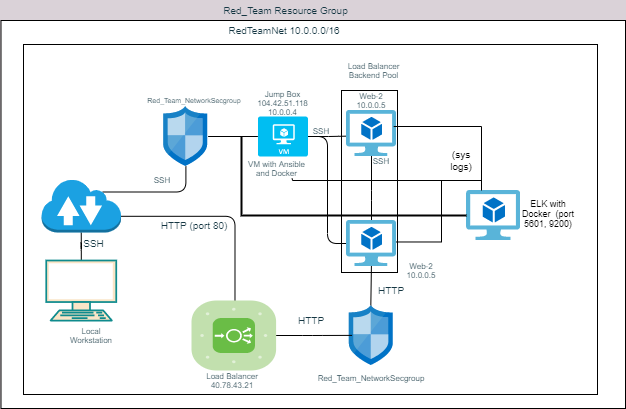

The diagram above was exported from draw.io. Its source (the exported page's mxGraphModel, read from the mxfile embedded in the PNG):
<mxGraphModel dx="1422" dy="762" grid="1" gridSize="14" guides="1" tooltips="1" connect="1" arrows="0" fold="1" page="1" pageScale="1" pageWidth="1100" pageHeight="850" background="#DAD2D8" math="0" shadow="0">
  <root>
    <mxCell id="0" />
    <mxCell id="1" parent="0" />
    <mxCell id="aM-W3s4LZAvNLyPUomPD-24" value="" style="rounded=0;whiteSpace=wrap;html=1;fontSize=9;" vertex="1" parent="1">
      <mxGeometry x="89.5" y="200" width="624.5" height="388" as="geometry" />
    </mxCell>
    <mxCell id="aM-W3s4LZAvNLyPUomPD-23" value="" style="rounded=0;whiteSpace=wrap;html=1;fontSize=9;" vertex="1" parent="1">
      <mxGeometry x="112" y="224" width="574" height="350" as="geometry" />
    </mxCell>
    <mxCell id="lWpmC1bdeaoGdhd8P9SH-6" style="edgeStyle=orthogonalEdgeStyle;curved=0;rounded=1;sketch=0;orthogonalLoop=1;jettySize=auto;html=1;exitX=0.5;exitY=1;exitDx=0;exitDy=0;exitPerimeter=0;fillColor=#FAE5C7;fontColor=#143642;verticalAlign=middle;strokeColor=none;" parent="1" source="lWpmC1bdeaoGdhd8P9SH-140" edge="1">
      <mxGeometry relative="1" as="geometry">
        <mxPoint x="179.68965517241372" y="500.0000000000001" as="targetPoint" />
      </mxGeometry>
    </mxCell>
    <mxCell id="lWpmC1bdeaoGdhd8P9SH-59" style="edgeStyle=orthogonalEdgeStyle;rounded=1;sketch=0;orthogonalLoop=1;jettySize=auto;html=1;exitX=0.77;exitY=0.25;exitDx=0;exitDy=0;exitPerimeter=0;endArrow=none;endFill=0;strokeColor=#000000;fillColor=#FAE5C7;fontColor=#143642;" parent="1" source="4yHh5xdyAt7nSs9n064W-5" target="lWpmC1bdeaoGdhd8P9SH-31" edge="1">
      <mxGeometry relative="1" as="geometry" />
    </mxCell>
    <mxCell id="lWpmC1bdeaoGdhd8P9SH-143" style="edgeStyle=orthogonalEdgeStyle;sketch=0;orthogonalLoop=1;jettySize=auto;html=1;exitX=0.5;exitY=1;exitDx=0;exitDy=0;exitPerimeter=0;startArrow=none;startFill=0;endArrow=none;endFill=0;fillColor=#FAE5C7;fontSize=7;fontColor=#143642;" parent="1" source="4yHh5xdyAt7nSs9n064W-5" target="4yHh5xdyAt7nSs9n064W-27" edge="1">
      <mxGeometry relative="1" as="geometry" />
    </mxCell>
    <mxCell id="4yHh5xdyAt7nSs9n064W-5" value="" style="outlineConnect=0;dashed=0;verticalLabelPosition=bottom;verticalAlign=top;align=center;html=1;shape=mxgraph.aws3.internet_2;fillColor=#1ba1e2;strokeColor=#006EAF;fontColor=#ffffff;" parent="1" vertex="1">
      <mxGeometry x="130" y="358" width="79.5" height="54" as="geometry" />
    </mxCell>
    <mxCell id="lWpmC1bdeaoGdhd8P9SH-12" value="SSH" style="text;html=1;strokeColor=none;fillColor=none;align=center;verticalAlign=middle;whiteSpace=wrap;rounded=0;sketch=0;fontColor=#143642;fontStyle=0;fontSize=10;" parent="1" vertex="1">
      <mxGeometry x="164.5" y="413" width="35.25" height="20" as="geometry" />
    </mxCell>
    <mxCell id="lWpmC1bdeaoGdhd8P9SH-31" value="" style="aspect=fixed;html=1;points=[];align=center;image;fontSize=12;image=img/lib/mscae/Network_Security_Groups_Classic.svg;rounded=0;sketch=0;strokeColor=#0F8B8D;strokeWidth=2;fillColor=#FAE5C7;gradientColor=none;" parent="1" vertex="1">
      <mxGeometry x="252.2" y="286" width="44.4" height="60" as="geometry" />
    </mxCell>
    <mxCell id="lWpmC1bdeaoGdhd8P9SH-46" value="Red_Team_NetworkSecgroup" style="text;html=1;strokeColor=none;fillColor=none;align=center;verticalAlign=middle;whiteSpace=wrap;rounded=0;sketch=0;fontColor=#143642;fontSize=7;" parent="1" vertex="1">
      <mxGeometry x="281.7" y="270" width="2.2" height="20" as="geometry" />
    </mxCell>
    <mxCell id="lWpmC1bdeaoGdhd8P9SH-65" value="HTTP (port 80)" style="text;html=1;strokeColor=none;fillColor=none;align=center;verticalAlign=middle;whiteSpace=wrap;rounded=0;sketch=0;fontColor=#143642;fontSize=10;" parent="1" vertex="1">
      <mxGeometry x="230.6" y="400" width="104.4" height="10" as="geometry" />
    </mxCell>
    <mxCell id="lWpmC1bdeaoGdhd8P9SH-86" style="edgeStyle=orthogonalEdgeStyle;sketch=0;orthogonalLoop=1;jettySize=auto;html=1;exitX=0;exitY=0.5;exitDx=0;exitDy=0;exitPerimeter=0;endArrow=none;endFill=0;fillColor=#FAE5C7;fontColor=#143642;" parent="1" source="lWpmC1bdeaoGdhd8P9SH-71" target="lWpmC1bdeaoGdhd8P9SH-31" edge="1">
      <mxGeometry relative="1" as="geometry" />
    </mxCell>
    <mxCell id="lWpmC1bdeaoGdhd8P9SH-118" style="edgeStyle=elbowEdgeStyle;sketch=0;orthogonalLoop=1;jettySize=auto;html=1;exitX=1;exitY=0.5;exitDx=0;exitDy=0;exitPerimeter=0;entryX=0;entryY=0.5;entryDx=0;entryDy=0;entryPerimeter=0;startArrow=none;startFill=0;endArrow=none;endFill=0;fillColor=#FAE5C7;fontSize=8;fontColor=#143642;" parent="1" source="lWpmC1bdeaoGdhd8P9SH-71" target="lWpmC1bdeaoGdhd8P9SH-91" edge="1">
      <mxGeometry relative="1" as="geometry" />
    </mxCell>
    <mxCell id="lWpmC1bdeaoGdhd8P9SH-119" style="edgeStyle=elbowEdgeStyle;sketch=0;orthogonalLoop=1;jettySize=auto;html=1;exitX=1;exitY=0.5;exitDx=0;exitDy=0;exitPerimeter=0;entryX=0.04;entryY=0.557;entryDx=0;entryDy=0;entryPerimeter=0;startArrow=none;startFill=0;endArrow=none;endFill=0;fillColor=#FAE5C7;fontSize=8;fontColor=#143642;" parent="1" source="lWpmC1bdeaoGdhd8P9SH-71" target="lWpmC1bdeaoGdhd8P9SH-92" edge="1">
      <mxGeometry relative="1" as="geometry" />
    </mxCell>
    <mxCell id="lWpmC1bdeaoGdhd8P9SH-71" value="" style="verticalLabelPosition=bottom;html=1;verticalAlign=top;align=center;strokeColor=none;fillColor=#00BEF2;shape=mxgraph.azure.virtual_machine;rounded=0;sketch=0;fontColor=#143642;" parent="1" vertex="1">
      <mxGeometry x="346.40000000000003" y="296" width="50" height="40" as="geometry" />
    </mxCell>
    <mxCell id="lWpmC1bdeaoGdhd8P9SH-81" style="edgeStyle=orthogonalEdgeStyle;rounded=1;sketch=0;orthogonalLoop=1;jettySize=auto;html=1;exitX=1;exitY=0.7;exitDx=0;exitDy=0;exitPerimeter=0;endArrow=none;endFill=0;strokeColor=#000000;fillColor=#FAE5C7;fontColor=#143642;startArrow=none;startFill=0;entryX=0.514;entryY=0.414;entryDx=0;entryDy=0;entryPerimeter=0;" parent="1" source="4yHh5xdyAt7nSs9n064W-5" target="lWpmC1bdeaoGdhd8P9SH-83" edge="1">
      <mxGeometry relative="1" as="geometry">
        <mxPoint x="219.5000000000001" y="393.79999999999984" as="sourcePoint" />
        <mxPoint x="330.0344827586207" y="470.0000000000001" as="targetPoint" />
      </mxGeometry>
    </mxCell>
    <mxCell id="lWpmC1bdeaoGdhd8P9SH-72" value="" style="aspect=fixed;html=1;points=[];align=center;image;fontSize=12;image=img/lib/mscae/Network_Security_Groups_Classic.svg;rounded=0;sketch=0;strokeColor=#0F8B8D;strokeWidth=2;fillColor=#FAE5C7;gradientColor=none;" parent="1" vertex="1">
      <mxGeometry x="437.8" y="485" width="44.4" height="60" as="geometry" />
    </mxCell>
    <mxCell id="lWpmC1bdeaoGdhd8P9SH-87" style="edgeStyle=orthogonalEdgeStyle;sketch=0;orthogonalLoop=1;jettySize=auto;html=1;exitX=1;exitY=0.5;exitDx=0;exitDy=0;exitPerimeter=0;entryX=0.062;entryY=0.498;entryDx=0;entryDy=0;entryPerimeter=0;startArrow=none;startFill=0;endArrow=none;endFill=0;fillColor=#FAE5C7;fontColor=#143642;" parent="1" source="lWpmC1bdeaoGdhd8P9SH-83" target="lWpmC1bdeaoGdhd8P9SH-72" edge="1">
      <mxGeometry relative="1" as="geometry" />
    </mxCell>
    <mxCell id="lWpmC1bdeaoGdhd8P9SH-83" value="" style="verticalLabelPosition=bottom;html=1;fillColor=#6ABD46;strokeColor=#ffffff;verticalAlign=top;align=center;points=[[0.085,0.085,0],[0.915,0.085,0],[0.915,0.915,0],[0.085,0.915,0],[0.25,0,0],[0.5,0,0],[0.75,0,0],[1,0.25,0],[1,0.5,0],[1,0.75,0],[0.75,1,0],[0.5,1,0],[0.25,1,0],[0,0.75,0],[0,0.5,0],[0,0.25,0]];pointerEvents=1;shape=mxgraph.cisco_safe.compositeIcon;bgIcon=mxgraph.cisco_safe.architecture.generic_appliance;resIcon=mxgraph.cisco_safe.architecture.load_balancer;rounded=0;sketch=0;fontColor=#143642;" parent="1" vertex="1">
      <mxGeometry x="280" y="480" width="84.6" height="70" as="geometry" />
    </mxCell>
    <mxCell id="lWpmC1bdeaoGdhd8P9SH-88" value="Jump Box 104.42.51.118&lt;br&gt;10.0.0.4" style="text;html=1;strokeColor=none;fillColor=none;align=center;verticalAlign=middle;whiteSpace=wrap;rounded=0;sketch=0;fontColor=#143642;fontSize=8;" parent="1" vertex="1">
      <mxGeometry x="352.8" y="270" width="37.2" height="26" as="geometry" />
    </mxCell>
    <mxCell id="lWpmC1bdeaoGdhd8P9SH-90" value="&lt;font style=&quot;font-size: 10px;&quot;&gt;HTTP&lt;/font&gt;" style="text;html=1;strokeColor=none;fillColor=none;align=center;verticalAlign=middle;whiteSpace=wrap;rounded=0;sketch=0;fontColor=#143642;fontSize=10;" parent="1" vertex="1">
      <mxGeometry x="380" y="490" width="40" height="20" as="geometry" />
    </mxCell>
    <mxCell id="lWpmC1bdeaoGdhd8P9SH-98" value="SSH" style="text;html=1;strokeColor=none;fillColor=none;align=center;verticalAlign=middle;whiteSpace=wrap;rounded=0;sketch=0;fontSize=8;fontColor=#143642;" parent="1" vertex="1">
      <mxGeometry x="230.6" y="350" width="40" height="20" as="geometry" />
    </mxCell>
    <mxCell id="lWpmC1bdeaoGdhd8P9SH-99" value="Web-2&lt;br&gt;10.0.0.5" style="text;html=1;strokeColor=none;fillColor=none;align=center;verticalAlign=middle;whiteSpace=wrap;rounded=0;sketch=0;fontSize=8;fontColor=#143642;" parent="1" vertex="1">
      <mxGeometry x="440" y="270" width="40" height="20" as="geometry" />
    </mxCell>
    <mxCell id="aM-W3s4LZAvNLyPUomPD-9" style="edgeStyle=elbowEdgeStyle;rounded=0;orthogonalLoop=1;jettySize=auto;html=1;exitX=0.975;exitY=0.467;exitDx=0;exitDy=0;exitPerimeter=0;endArrow=none;endFill=0;" edge="1" parent="1" source="lWpmC1bdeaoGdhd8P9SH-91">
      <mxGeometry relative="1" as="geometry">
        <mxPoint x="530" y="360" as="targetPoint" />
        <Array as="points">
          <mxPoint x="530" y="360" />
          <mxPoint x="530" y="360" />
          <mxPoint x="520" y="360" />
          <mxPoint x="520" y="350" />
          <mxPoint x="520" y="360" />
          <mxPoint x="590" y="400" />
          <mxPoint x="510" y="370" />
        </Array>
      </mxGeometry>
    </mxCell>
    <mxCell id="lWpmC1bdeaoGdhd8P9SH-102" value="Web-3&lt;br&gt;10.0.0.8" style="text;html=1;strokeColor=none;fillColor=none;align=center;verticalAlign=middle;whiteSpace=wrap;rounded=0;sketch=0;fontSize=8;fontColor=#143642;" parent="1" vertex="1">
      <mxGeometry x="440" y="413" width="40" height="20" as="geometry" />
    </mxCell>
    <mxCell id="lWpmC1bdeaoGdhd8P9SH-104" value="" style="verticalLabelPosition=bottom;verticalAlign=top;html=1;shape=mxgraph.basic.rect;fillColor2=none;strokeWidth=1;size=20;indent=5;rounded=0;sketch=0;fillColor=none;gradientColor=none;fontSize=8;fontColor=#143642;" parent="1" vertex="1">
      <mxGeometry x="430" y="270" width="56" height="182" as="geometry" />
    </mxCell>
    <mxCell id="lWpmC1bdeaoGdhd8P9SH-105" value="Load Balancer 40.78.43.21" style="text;html=1;strokeColor=none;fillColor=none;align=center;verticalAlign=middle;whiteSpace=wrap;rounded=0;sketch=0;fontSize=8;fontColor=#143642;" parent="1" vertex="1">
      <mxGeometry x="281" y="550" width="80" height="20" as="geometry" />
    </mxCell>
    <mxCell id="lWpmC1bdeaoGdhd8P9SH-110" value="Load Balancer Backend Pool" style="text;html=1;strokeColor=none;fillColor=none;align=center;verticalAlign=middle;whiteSpace=wrap;rounded=0;sketch=0;fontSize=8;fontColor=#143642;" parent="1" vertex="1">
      <mxGeometry x="430" y="240" width="65" height="20" as="geometry" />
    </mxCell>
    <mxCell id="aM-W3s4LZAvNLyPUomPD-10" style="edgeStyle=elbowEdgeStyle;rounded=0;orthogonalLoop=1;jettySize=auto;html=1;exitX=0.75;exitY=1;exitDx=0;exitDy=0;endArrow=none;endFill=0;" edge="1" parent="1" source="lWpmC1bdeaoGdhd8P9SH-131">
      <mxGeometry relative="1" as="geometry">
        <mxPoint x="570" y="360" as="targetPoint" />
        <Array as="points">
          <mxPoint x="381" y="360" />
          <mxPoint x="410" y="360" />
          <mxPoint x="460" y="360" />
          <mxPoint x="480" y="346" />
          <mxPoint x="570" y="350" />
          <mxPoint x="540" y="360" />
          <mxPoint x="530" y="360" />
          <mxPoint x="540" y="360" />
          <mxPoint x="530" y="360" />
          <mxPoint x="540" y="360" />
          <mxPoint x="580" y="440" />
          <mxPoint x="430" y="440" />
          <mxPoint x="410" y="430" />
          <mxPoint x="410" y="350" />
          <mxPoint x="560" y="360" />
          <mxPoint x="570" y="311" />
          <mxPoint x="460" y="330" />
        </Array>
      </mxGeometry>
    </mxCell>
    <mxCell id="lWpmC1bdeaoGdhd8P9SH-120" value="SSH" style="text;html=1;strokeColor=none;fillColor=none;align=center;verticalAlign=middle;whiteSpace=wrap;rounded=0;sketch=0;fontSize=8;fontColor=#143642;" parent="1" vertex="1">
      <mxGeometry x="395" y="306" width="30" height="10" as="geometry" />
    </mxCell>
    <mxCell id="lWpmC1bdeaoGdhd8P9SH-126" value="Red_Team_NetworkSecgroup" style="text;html=1;strokeColor=none;fillColor=none;align=center;verticalAlign=middle;whiteSpace=wrap;rounded=0;sketch=0;fontColor=#143642;fontSize=8;" parent="1" vertex="1">
      <mxGeometry x="430" y="545" width="60" height="25" as="geometry" />
    </mxCell>
    <mxCell id="lWpmC1bdeaoGdhd8P9SH-127" value="" style="endArrow=none;html=1;fillColor=#FAE5C7;fontSize=8;fontColor=#143642;" parent="1" source="lWpmC1bdeaoGdhd8P9SH-91" edge="1">
      <mxGeometry width="50" height="50" relative="1" as="geometry">
        <mxPoint x="410" y="385" as="sourcePoint" />
        <mxPoint x="460" y="335" as="targetPoint" />
        <Array as="points">
          <mxPoint x="460" y="370" />
        </Array>
      </mxGeometry>
    </mxCell>
    <mxCell id="lWpmC1bdeaoGdhd8P9SH-129" value="SSH" style="text;html=1;strokeColor=none;fillColor=none;align=center;verticalAlign=middle;whiteSpace=wrap;rounded=0;sketch=0;fontSize=8;fontColor=#143642;" parent="1" vertex="1">
      <mxGeometry x="455" y="336" width="30" height="10" as="geometry" />
    </mxCell>
    <mxCell id="lWpmC1bdeaoGdhd8P9SH-130" value="" style="endArrow=none;html=1;fillColor=#FAE5C7;fontSize=8;fontColor=#143642;exitX=0.485;exitY=-0.003;exitDx=0;exitDy=0;exitPerimeter=0;" parent="1" source="lWpmC1bdeaoGdhd8P9SH-72" edge="1">
      <mxGeometry width="50" height="50" relative="1" as="geometry">
        <mxPoint x="410" y="500" as="sourcePoint" />
        <mxPoint x="460" y="440" as="targetPoint" />
      </mxGeometry>
    </mxCell>
    <mxCell id="lWpmC1bdeaoGdhd8P9SH-131" value="VM with Ansible and Docker" style="text;html=1;strokeColor=none;fillColor=none;align=center;verticalAlign=middle;whiteSpace=wrap;rounded=0;sketch=0;fontSize=8;fontColor=#143642;" parent="1" vertex="1">
      <mxGeometry x="333.6" y="338" width="62.8" height="20" as="geometry" />
    </mxCell>
    <mxCell id="lWpmC1bdeaoGdhd8P9SH-134" value="Red_Team Resource Group" style="text;html=1;strokeColor=none;fillColor=none;align=center;verticalAlign=middle;whiteSpace=wrap;rounded=0;sketch=0;fontSize=10;fontColor=#143642;" parent="1" vertex="1">
      <mxGeometry x="304.83" y="180" width="138.75" height="20" as="geometry" />
    </mxCell>
    <mxCell id="lWpmC1bdeaoGdhd8P9SH-136" value="&lt;font style=&quot;font-size: 10px;&quot;&gt;HTTP&lt;/font&gt;" style="text;html=1;strokeColor=none;fillColor=none;align=center;verticalAlign=middle;whiteSpace=wrap;rounded=0;sketch=0;fontColor=#143642;fontSize=10;" parent="1" vertex="1">
      <mxGeometry x="460" y="465" width="40" height="10" as="geometry" />
    </mxCell>
    <mxCell id="lWpmC1bdeaoGdhd8P9SH-138" value="RedTeamNet 10.0.0.0/16" style="text;html=1;strokeColor=none;fillColor=none;align=center;verticalAlign=middle;whiteSpace=wrap;rounded=0;sketch=0;fontSize=10;fontColor=#143642;" parent="1" vertex="1">
      <mxGeometry x="302.8" y="200" width="140" height="20" as="geometry" />
    </mxCell>
    <mxCell id="lWpmC1bdeaoGdhd8P9SH-140" value="Local Workstation" style="text;html=1;strokeColor=none;fillColor=none;align=center;verticalAlign=middle;whiteSpace=wrap;rounded=0;sketch=0;fontSize=8;fontColor=#143642;" parent="1" vertex="1">
      <mxGeometry x="159.75" y="505" width="40" height="20" as="geometry" />
    </mxCell>
    <mxCell id="lWpmC1bdeaoGdhd8P9SH-141" style="edgeStyle=orthogonalEdgeStyle;curved=0;rounded=1;sketch=0;orthogonalLoop=1;jettySize=auto;html=1;exitX=0.5;exitY=1;exitDx=0;exitDy=0;exitPerimeter=0;fillColor=#FAE5C7;fontColor=#143642;verticalAlign=middle;strokeColor=none;" parent="1" source="4yHh5xdyAt7nSs9n064W-27" target="lWpmC1bdeaoGdhd8P9SH-140" edge="1">
      <mxGeometry relative="1" as="geometry">
        <mxPoint x="179.68965517241372" y="500" as="targetPoint" />
        <mxPoint x="179.75" y="410" as="sourcePoint" />
      </mxGeometry>
    </mxCell>
    <mxCell id="4yHh5xdyAt7nSs9n064W-27" value="" style="fontColor=#143642;verticalAlign=top;verticalLabelPosition=bottom;labelPosition=center;align=center;html=1;outlineConnect=0;fillColor=#FAE5C7;strokeColor=#0F8B8D;gradientDirection=north;strokeWidth=2;shape=mxgraph.networks.terminal;" parent="1" vertex="1">
      <mxGeometry x="134.75" y="440" width="70" height="60" as="geometry" />
    </mxCell>
    <mxCell id="aM-W3s4LZAvNLyPUomPD-7" value="" style="aspect=fixed;html=1;points=[];align=center;image;fontSize=12;image=img/lib/mscae/Virtual_Machine_2.svg;direction=east;" vertex="1" parent="1">
      <mxGeometry x="555.11" y="370" width="54.35" height="50" as="geometry" />
    </mxCell>
    <mxCell id="lWpmC1bdeaoGdhd8P9SH-92" value="" style="aspect=fixed;html=1;points=[];align=center;image;fontSize=12;image=img/lib/mscae/Virtual_Machine_2.svg;rounded=0;sketch=0;strokeColor=#000000;strokeWidth=3;fillColor=none;gradientColor=none;" parent="1" vertex="1">
      <mxGeometry x="435" y="290" width="50" height="46" as="geometry" />
    </mxCell>
    <mxCell id="aM-W3s4LZAvNLyPUomPD-11" value="ELK with Docker&amp;nbsp; (port 5601, 9200)" style="text;html=1;strokeColor=none;fillColor=none;align=center;verticalAlign=middle;whiteSpace=wrap;rounded=0;fontSize=9;" vertex="1" parent="1">
      <mxGeometry x="609.46" y="385" width="56" height="15" as="geometry" />
    </mxCell>
    <mxCell id="lWpmC1bdeaoGdhd8P9SH-91" value="" style="aspect=fixed;html=1;points=[];align=center;image;fontSize=12;image=img/lib/mscae/Virtual_Machine_2.svg;rounded=0;sketch=0;strokeColor=#000000;strokeWidth=3;fillColor=none;gradientColor=none;" parent="1" vertex="1">
      <mxGeometry x="435" y="400" width="50" height="46" as="geometry" />
    </mxCell>
    <mxCell id="aM-W3s4LZAvNLyPUomPD-14" style="edgeStyle=elbowEdgeStyle;rounded=0;orthogonalLoop=1;jettySize=auto;html=1;exitX=0.75;exitY=1;exitDx=0;exitDy=0;endArrow=none;endFill=0;" edge="1" parent="1" target="aM-W3s4LZAvNLyPUomPD-7">
      <mxGeometry relative="1" as="geometry">
        <mxPoint x="482.20000000000005" y="306" as="sourcePoint" />
        <mxPoint x="657.1827400000001" y="326.985" as="targetPoint" />
        <Array as="points">
          <mxPoint x="570" y="320" />
          <mxPoint x="585" y="310" />
          <mxPoint x="580" y="370" />
          <mxPoint x="530.1" y="390" />
          <mxPoint x="510.1" y="380" />
          <mxPoint x="510.1" y="300" />
          <mxPoint x="660.1" y="310" />
          <mxPoint x="670.1" y="261" />
          <mxPoint x="560.1" y="280" />
        </Array>
      </mxGeometry>
    </mxCell>
    <mxCell id="aM-W3s4LZAvNLyPUomPD-17" value="(sys logs)" style="text;html=1;strokeColor=none;fillColor=none;align=center;verticalAlign=middle;whiteSpace=wrap;rounded=0;fontSize=10;" vertex="1" parent="1">
      <mxGeometry x="530" y="330" width="40" height="20" as="geometry" />
    </mxCell>
    <mxCell id="aM-W3s4LZAvNLyPUomPD-18" style="edgeStyle=elbowEdgeStyle;rounded=0;orthogonalLoop=1;jettySize=auto;html=1;endArrow=none;endFill=0;strokeWidth=2;" edge="1" parent="1" source="aM-W3s4LZAvNLyPUomPD-7">
      <mxGeometry relative="1" as="geometry">
        <mxPoint x="600" y="505" as="sourcePoint" />
        <mxPoint x="330" y="316" as="targetPoint" />
        <Array as="points">
          <mxPoint x="330" y="316" />
          <mxPoint x="330" y="316" />
          <mxPoint x="380" y="390" />
          <mxPoint x="330" y="370" />
          <mxPoint x="582" y="430" />
          <mxPoint x="320" y="380" />
          <mxPoint x="580" y="580" />
          <mxPoint x="580" y="470" />
          <mxPoint x="510" y="410" />
        </Array>
      </mxGeometry>
    </mxCell>
    <mxCell id="aM-W3s4LZAvNLyPUomPD-21" value="Web-2&lt;br&gt;10.0.0.5" style="text;html=1;strokeColor=none;fillColor=none;align=center;verticalAlign=middle;whiteSpace=wrap;rounded=0;sketch=0;fontSize=8;fontColor=#143642;" vertex="1" parent="1">
      <mxGeometry x="490" y="440" width="40" height="20" as="geometry" />
    </mxCell>
  </root>
</mxGraphModel>